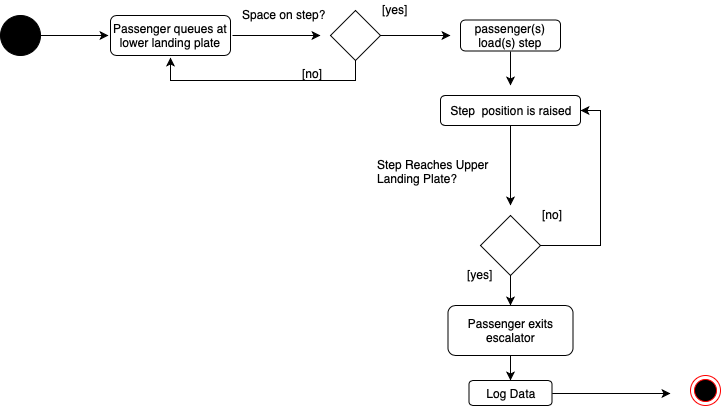

The diagram above was exported from draw.io. Its source (the exported page's mxGraphModel, read from the mxfile embedded in the PNG):
<mxGraphModel dx="932" dy="625" grid="1" gridSize="10" guides="1" tooltips="1" connect="1" arrows="1" fold="1" page="1" pageScale="1" pageWidth="850" pageHeight="1100" background="#ffffff" math="0" shadow="0">
  <root>
    <mxCell id="0" />
    <mxCell id="1" parent="0" />
    <mxCell id="pZdpbs3-oOURBlf5Yp1J-5" style="edgeStyle=orthogonalEdgeStyle;rounded=0;orthogonalLoop=1;jettySize=auto;html=1;exitX=1;exitY=0.5;exitDx=0;exitDy=0;entryX=0;entryY=0.5;entryDx=0;entryDy=0;" edge="1" parent="1" source="pZdpbs3-oOURBlf5Yp1J-1" target="pZdpbs3-oOURBlf5Yp1J-3">
      <mxGeometry relative="1" as="geometry" />
    </mxCell>
    <mxCell id="pZdpbs3-oOURBlf5Yp1J-1" value="" style="ellipse;whiteSpace=wrap;html=1;aspect=fixed;fillColor=#000000;" vertex="1" parent="1">
      <mxGeometry x="30" y="160" width="40" height="40" as="geometry" />
    </mxCell>
    <mxCell id="pZdpbs3-oOURBlf5Yp1J-7" style="edgeStyle=orthogonalEdgeStyle;rounded=0;orthogonalLoop=1;jettySize=auto;html=1;exitX=1;exitY=0.5;exitDx=0;exitDy=0;entryX=-0.2;entryY=0.5;entryDx=0;entryDy=0;entryPerimeter=0;" edge="1" parent="1" source="pZdpbs3-oOURBlf5Yp1J-3" target="pZdpbs3-oOURBlf5Yp1J-6">
      <mxGeometry relative="1" as="geometry" />
    </mxCell>
    <mxCell id="pZdpbs3-oOURBlf5Yp1J-3" value="Passenger queues at lower landing plate" style="rounded=1;whiteSpace=wrap;html=1;fillColor=#FFFFFF;perimeterSpacing=2;" vertex="1" parent="1">
      <mxGeometry x="140" y="160" width="120" height="40" as="geometry" />
    </mxCell>
    <mxCell id="pZdpbs3-oOURBlf5Yp1J-12" style="edgeStyle=orthogonalEdgeStyle;rounded=0;orthogonalLoop=1;jettySize=auto;html=1;exitX=0.5;exitY=1;exitDx=0;exitDy=0;entryX=0.5;entryY=1;entryDx=0;entryDy=0;" edge="1" parent="1" source="pZdpbs3-oOURBlf5Yp1J-6" target="pZdpbs3-oOURBlf5Yp1J-3">
      <mxGeometry relative="1" as="geometry">
        <Array as="points">
          <mxPoint x="385" y="225" />
          <mxPoint x="200" y="225" />
        </Array>
      </mxGeometry>
    </mxCell>
    <mxCell id="pZdpbs3-oOURBlf5Yp1J-16" style="edgeStyle=orthogonalEdgeStyle;rounded=0;orthogonalLoop=1;jettySize=auto;html=1;exitX=1;exitY=0.5;exitDx=0;exitDy=0;" edge="1" parent="1" source="pZdpbs3-oOURBlf5Yp1J-6">
      <mxGeometry relative="1" as="geometry">
        <mxPoint x="480" y="180" as="targetPoint" />
      </mxGeometry>
    </mxCell>
    <mxCell id="pZdpbs3-oOURBlf5Yp1J-6" value="" style="rhombus;whiteSpace=wrap;html=1;fillColor=#FFFFFF;" vertex="1" parent="1">
      <mxGeometry x="360" y="155" width="50" height="50" as="geometry" />
    </mxCell>
    <mxCell id="pZdpbs3-oOURBlf5Yp1J-8" value="Space on step?" style="text;html=1;resizable=0;points=[];autosize=1;align=left;verticalAlign=top;spacingTop=-4;" vertex="1" parent="1">
      <mxGeometry x="270" y="150" width="100" height="20" as="geometry" />
    </mxCell>
    <mxCell id="pZdpbs3-oOURBlf5Yp1J-9" value="[yes]" style="text;html=1;resizable=0;points=[];autosize=1;align=left;verticalAlign=top;spacingTop=-4;" vertex="1" parent="1">
      <mxGeometry x="410" y="145" width="40" height="20" as="geometry" />
    </mxCell>
    <mxCell id="pZdpbs3-oOURBlf5Yp1J-10" value="[no]" style="text;html=1;resizable=0;points=[];autosize=1;align=left;verticalAlign=top;spacingTop=-4;" vertex="1" parent="1">
      <mxGeometry x="330" y="209" width="40" height="20" as="geometry" />
    </mxCell>
    <mxCell id="pZdpbs3-oOURBlf5Yp1J-20" style="edgeStyle=orthogonalEdgeStyle;rounded=0;orthogonalLoop=1;jettySize=auto;html=1;exitX=0.5;exitY=1;exitDx=0;exitDy=0;" edge="1" parent="1" source="pZdpbs3-oOURBlf5Yp1J-13">
      <mxGeometry relative="1" as="geometry">
        <mxPoint x="540" y="230" as="targetPoint" />
      </mxGeometry>
    </mxCell>
    <mxCell id="pZdpbs3-oOURBlf5Yp1J-13" value="passenger(s) load(s) step" style="rounded=1;whiteSpace=wrap;html=1;fillColor=#FFFFFF;" vertex="1" parent="1">
      <mxGeometry x="490" y="164.5" width="100" height="31" as="geometry" />
    </mxCell>
    <mxCell id="pZdpbs3-oOURBlf5Yp1J-19" value="" style="edgeStyle=orthogonalEdgeStyle;rounded=0;orthogonalLoop=1;jettySize=auto;html=1;" edge="1" parent="1" source="pZdpbs3-oOURBlf5Yp1J-17">
      <mxGeometry relative="1" as="geometry">
        <mxPoint x="540" y="350" as="targetPoint" />
      </mxGeometry>
    </mxCell>
    <mxCell id="pZdpbs3-oOURBlf5Yp1J-17" value="Step &amp;nbsp;position is raised" style="rounded=1;whiteSpace=wrap;html=1;fillColor=#FFFFFF;" vertex="1" parent="1">
      <mxGeometry x="470" y="240" width="140" height="30" as="geometry" />
    </mxCell>
    <mxCell id="pZdpbs3-oOURBlf5Yp1J-24" style="edgeStyle=orthogonalEdgeStyle;rounded=0;orthogonalLoop=1;jettySize=auto;html=1;exitX=1;exitY=0.5;exitDx=0;exitDy=0;entryX=1;entryY=0.5;entryDx=0;entryDy=0;" edge="1" parent="1" source="pZdpbs3-oOURBlf5Yp1J-21" target="pZdpbs3-oOURBlf5Yp1J-17">
      <mxGeometry relative="1" as="geometry">
        <Array as="points">
          <mxPoint x="630" y="390" />
          <mxPoint x="630" y="255" />
        </Array>
      </mxGeometry>
    </mxCell>
    <mxCell id="pZdpbs3-oOURBlf5Yp1J-27" style="edgeStyle=orthogonalEdgeStyle;rounded=0;orthogonalLoop=1;jettySize=auto;html=1;exitX=0.5;exitY=1;exitDx=0;exitDy=0;entryX=0.5;entryY=0;entryDx=0;entryDy=0;" edge="1" parent="1" source="pZdpbs3-oOURBlf5Yp1J-21" target="pZdpbs3-oOURBlf5Yp1J-26">
      <mxGeometry relative="1" as="geometry" />
    </mxCell>
    <mxCell id="pZdpbs3-oOURBlf5Yp1J-21" value="" style="rhombus;whiteSpace=wrap;html=1;fillColor=#FFFFFF;" vertex="1" parent="1">
      <mxGeometry x="510" y="360" width="60" height="60" as="geometry" />
    </mxCell>
    <mxCell id="pZdpbs3-oOURBlf5Yp1J-22" value="Step Reaches Upper &lt;br&gt;Landing Plate?" style="text;html=1;resizable=0;points=[];autosize=1;align=left;verticalAlign=top;spacingTop=-4;" vertex="1" parent="1">
      <mxGeometry x="405" y="300" width="130" height="30" as="geometry" />
    </mxCell>
    <mxCell id="pZdpbs3-oOURBlf5Yp1J-23" value="[no]" style="text;html=1;resizable=0;points=[];autosize=1;align=left;verticalAlign=top;spacingTop=-4;" vertex="1" parent="1">
      <mxGeometry x="570" y="350" width="40" height="20" as="geometry" />
    </mxCell>
    <mxCell id="pZdpbs3-oOURBlf5Yp1J-30" value="" style="edgeStyle=orthogonalEdgeStyle;rounded=0;orthogonalLoop=1;jettySize=auto;html=1;" edge="1" parent="1" source="pZdpbs3-oOURBlf5Yp1J-26" target="pZdpbs3-oOURBlf5Yp1J-29">
      <mxGeometry relative="1" as="geometry" />
    </mxCell>
    <mxCell id="pZdpbs3-oOURBlf5Yp1J-26" value="Passenger exits escalator" style="rounded=1;whiteSpace=wrap;html=1;fillColor=#FFFFFF;" vertex="1" parent="1">
      <mxGeometry x="477.5" y="450" width="125" height="50" as="geometry" />
    </mxCell>
    <mxCell id="pZdpbs3-oOURBlf5Yp1J-34" style="edgeStyle=orthogonalEdgeStyle;rounded=0;orthogonalLoop=1;jettySize=auto;html=1;exitX=1;exitY=0.5;exitDx=0;exitDy=0;entryX=0;entryY=0.5;entryDx=0;entryDy=0;" edge="1" parent="1" source="pZdpbs3-oOURBlf5Yp1J-29">
      <mxGeometry relative="1" as="geometry">
        <mxPoint x="700" y="538" as="targetPoint" />
      </mxGeometry>
    </mxCell>
    <mxCell id="pZdpbs3-oOURBlf5Yp1J-29" value="Log Data" style="rounded=1;whiteSpace=wrap;html=1;fillColor=#FFFFFF;" vertex="1" parent="1">
      <mxGeometry x="498.5" y="525" width="83" height="25" as="geometry" />
    </mxCell>
    <mxCell id="pZdpbs3-oOURBlf5Yp1J-28" value="[yes]" style="text;html=1;resizable=0;points=[];autosize=1;align=left;verticalAlign=top;spacingTop=-4;" vertex="1" parent="1">
      <mxGeometry x="495" y="410" width="40" height="20" as="geometry" />
    </mxCell>
    <mxCell id="pZdpbs3-oOURBlf5Yp1J-35" value="" style="ellipse;html=1;shape=endState;fillColor=#000000;strokeColor=#ff0000;" vertex="1" parent="1">
      <mxGeometry x="720" y="520" width="30" height="30" as="geometry" />
    </mxCell>
  </root>
</mxGraphModel>